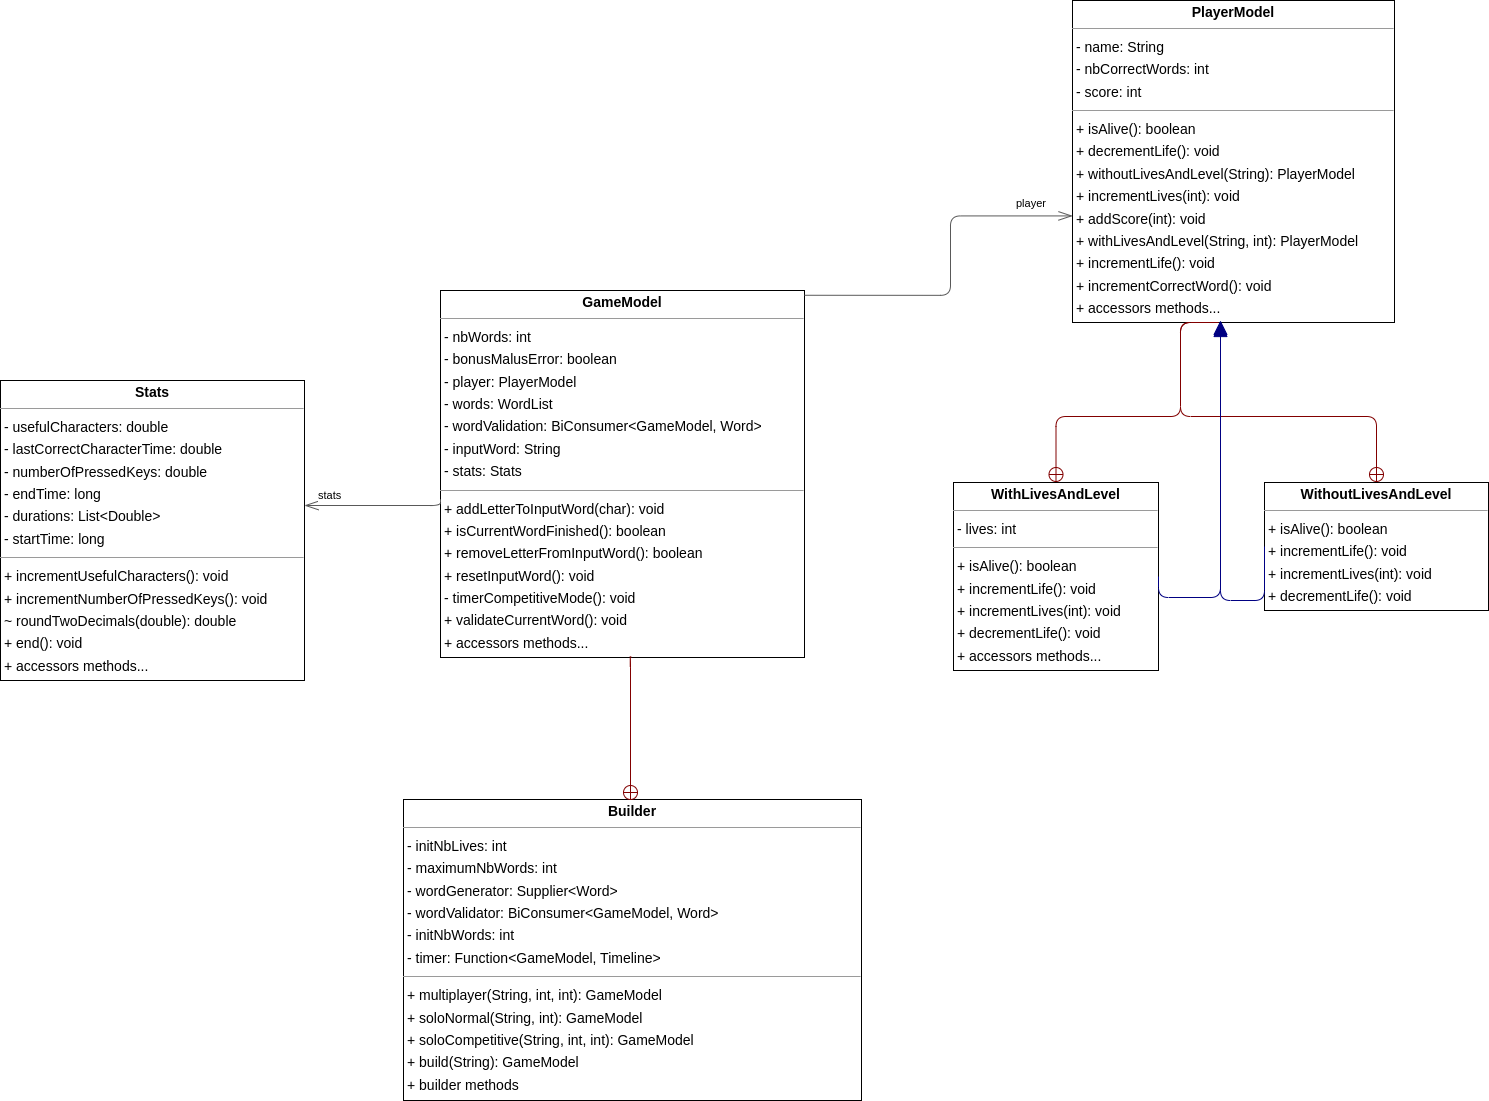

The diagram above was exported from draw.io. Its source (the exported page's mxGraphModel, read from the mxfile embedded in the PNG):
<mxGraphModel dx="1995" dy="270" grid="1" gridSize="10" guides="1" tooltips="1" connect="1" arrows="1" fold="1" page="0" pageScale="1" pageWidth="827" pageHeight="1169" background="none" math="0" shadow="0">
  <root>
    <mxCell id="0" />
    <mxCell id="1" parent="0" />
    <mxCell id="node5" value="&lt;p style=&quot;margin:0px;margin-top:4px;text-align:center;&quot;&gt;&lt;b&gt;Builder&lt;/b&gt;&lt;/p&gt;&lt;hr size=&quot;1&quot;&gt;&lt;p style=&quot;margin:0 0 0 4px;line-height:1.6;&quot;&gt;- initNbLives: int&lt;br&gt;- maximumNbWords: int&lt;br&gt;- wordGenerator: Supplier&amp;lt;Word&amp;gt;&lt;br&gt;- wordValidator: BiConsumer&amp;lt;GameModel, Word&amp;gt;&lt;br&gt;- initNbWords: int&lt;br&gt;- timer: Function&amp;lt;GameModel, Timeline&amp;gt;&lt;/p&gt;&lt;hr size=&quot;1&quot;&gt;&lt;p style=&quot;margin:0 0 0 4px;line-height:1.6;&quot;&gt;+ multiplayer(String, int, int): GameModel&lt;br&gt;+ soloNormal(String, int): GameModel&lt;br&gt;+ soloCompetitive(String, int, int): GameModel&lt;br&gt;+ build(String): GameModel&lt;br&gt;+ builder methods&lt;/p&gt;" style="verticalAlign=top;align=left;overflow=fill;fontSize=14;fontFamily=Helvetica;html=1;rounded=0;shadow=0;comic=0;labelBackgroundColor=none;strokeWidth=1;" parent="1" vertex="1">
      <mxGeometry x="-237" y="1309" width="458" height="301" as="geometry" />
    </mxCell>
    <mxCell id="node1" value="&lt;p style=&quot;margin:0px;margin-top:4px;text-align:center;&quot;&gt;&lt;b&gt;GameModel&lt;/b&gt;&lt;/p&gt;&lt;hr size=&quot;1&quot;&gt;&lt;p style=&quot;margin:0 0 0 4px;line-height:1.6;&quot;&gt;- nbWords: int&lt;br&gt;- bonusMalusError: boolean&lt;br&gt;- player: PlayerModel&lt;br&gt;- words: WordList&lt;br&gt;- wordValidation: BiConsumer&amp;lt;GameModel, Word&amp;gt;&lt;br&gt;- inputWord: String&lt;br&gt;- stats: Stats&lt;/p&gt;&lt;hr size=&quot;1&quot;&gt;&lt;p style=&quot;margin:0 0 0 4px;line-height:1.6;&quot;&gt;+ addLetterToInputWord(char): void&lt;br&gt;+ isCurrentWordFinished(): boolean&lt;br&gt;+ removeLetterFromInputWord(): boolean&lt;br&gt;+ resetInputWord(): void&lt;br&gt;- timerCompetitiveMode(): void&lt;br&gt;+ validateCurrentWord(): void&lt;/p&gt;&lt;p style=&quot;margin:0 0 0 4px;line-height:1.6;&quot;&gt;+ accessors methods...&lt;/p&gt;" style="verticalAlign=top;align=left;overflow=fill;fontSize=14;fontFamily=Helvetica;html=1;rounded=0;shadow=0;comic=0;labelBackgroundColor=none;strokeWidth=1;" parent="1" vertex="1">
      <mxGeometry x="-200" y="800" width="364" height="367" as="geometry" />
    </mxCell>
    <mxCell id="node0" value="&lt;p style=&quot;margin:0px;margin-top:4px;text-align:center;&quot;&gt;&lt;b&gt;PlayerModel&lt;/b&gt;&lt;/p&gt;&lt;hr size=&quot;1&quot;&gt;&lt;p style=&quot;margin:0 0 0 4px;line-height:1.6;&quot;&gt;- name: String&lt;br&gt;- nbCorrectWords: int&lt;br&gt;- score: int&lt;/p&gt;&lt;hr size=&quot;1&quot;&gt;&lt;p style=&quot;margin:0 0 0 4px;line-height:1.6;&quot;&gt;+ isAlive(): boolean&lt;br&gt;+ decrementLife(): void&lt;br&gt;+ withoutLivesAndLevel(String): PlayerModel&lt;br&gt;+ incrementLives(int): void&lt;br&gt;+ addScore(int): void&lt;br&gt;+ withLivesAndLevel(String, int): PlayerModel&lt;br&gt;+ incrementLife(): void&lt;br&gt;+ incrementCorrectWord(): void&lt;br&gt;&lt;/p&gt;&lt;p style=&quot;margin:0 0 0 4px;line-height:1.6;&quot;&gt;+ accessors methods...&lt;/p&gt;" style="verticalAlign=top;align=left;overflow=fill;fontSize=14;fontFamily=Helvetica;html=1;rounded=0;shadow=0;comic=0;labelBackgroundColor=none;strokeWidth=1;" parent="1" vertex="1">
      <mxGeometry x="432" y="510" width="322" height="322" as="geometry" />
    </mxCell>
    <mxCell id="node2" value="&lt;p style=&quot;margin:0px;margin-top:4px;text-align:center;&quot;&gt;&lt;b&gt;Stats&lt;/b&gt;&lt;/p&gt;&lt;hr size=&quot;1&quot;&gt;&lt;p style=&quot;margin:0 0 0 4px;line-height:1.6;&quot;&gt;- usefulCharacters: double&lt;br&gt;- lastCorrectCharacterTime: double&lt;br&gt;- numberOfPressedKeys: double&lt;br&gt;- endTime: long&lt;br&gt;- durations: List&amp;lt;Double&amp;gt;&lt;br&gt;- startTime: long&lt;/p&gt;&lt;hr size=&quot;1&quot;&gt;&lt;p style=&quot;margin:0 0 0 4px;line-height:1.6;&quot;&gt;+ incrementUsefulCharacters(): void&lt;br&gt;+ incrementNumberOfPressedKeys(): void&lt;br&gt;~ roundTwoDecimals(double): double&lt;br&gt;+ end(): void&lt;br&gt;&lt;/p&gt;&lt;p style=&quot;margin:0 0 0 4px;line-height:1.6;&quot;&gt;+ accessors methods...&lt;/p&gt;" style="verticalAlign=top;align=left;overflow=fill;fontSize=14;fontFamily=Helvetica;html=1;rounded=0;shadow=0;comic=0;labelBackgroundColor=none;strokeWidth=1;" parent="1" vertex="1">
      <mxGeometry x="-640" y="890" width="304" height="300" as="geometry" />
    </mxCell>
    <mxCell id="node3" value="&lt;p style=&quot;margin:0px;margin-top:4px;text-align:center;&quot;&gt;&lt;b&gt;WithLivesAndLevel&lt;/b&gt;&lt;/p&gt;&lt;hr size=&quot;1&quot;&gt;&lt;p style=&quot;margin:0 0 0 4px;line-height:1.6;&quot;&gt;- lives: int&lt;/p&gt;&lt;hr size=&quot;1&quot;&gt;&lt;p style=&quot;margin:0 0 0 4px;line-height:1.6;&quot;&gt;+ isAlive(): boolean&lt;br&gt;+ incrementLife(): void&lt;br&gt;+ incrementLives(int): void&lt;br&gt;+ decrementLife(): void&lt;/p&gt;&lt;p style=&quot;margin:0 0 0 4px;line-height:1.6;&quot;&gt;+ accessors methods...&lt;/p&gt;" style="verticalAlign=top;align=left;overflow=fill;fontSize=14;fontFamily=Helvetica;html=1;rounded=0;shadow=0;comic=0;labelBackgroundColor=none;strokeWidth=1;" parent="1" vertex="1">
      <mxGeometry x="313" y="992" width="205" height="188" as="geometry" />
    </mxCell>
    <mxCell id="node4" value="&lt;p style=&quot;margin:0px;margin-top:4px;text-align:center;&quot;&gt;&lt;b&gt;WithoutLivesAndLevel&lt;/b&gt;&lt;/p&gt;&lt;hr size=&quot;1&quot;/&gt;&lt;p style=&quot;margin:0 0 0 4px;line-height:1.6;&quot;&gt;+ isAlive(): boolean&lt;br/&gt;+ incrementLife(): void&lt;br/&gt;+ incrementLives(int): void&lt;br/&gt;+ decrementLife(): void&lt;/p&gt;" style="verticalAlign=top;align=left;overflow=fill;fontSize=14;fontFamily=Helvetica;html=1;rounded=0;shadow=0;comic=0;labelBackgroundColor=none;strokeWidth=1;" parent="1" vertex="1">
      <mxGeometry x="624" y="992" width="224" height="128" as="geometry" />
    </mxCell>
    <mxCell id="edge3" value="" style="html=1;rounded=1;edgeStyle=orthogonalEdgeStyle;dashed=0;startArrow=circlePlus;startFill=0;endArrow=none;strokeColor=#820000;entryX=0.525;entryY=0.999;entryDx=0;entryDy=0;entryPerimeter=0;" parent="1" target="node1" edge="1">
      <mxGeometry width="50" height="50" relative="1" as="geometry">
        <Array as="points">
          <mxPoint x="-10" y="1309" />
          <mxPoint x="-10" y="1167" />
        </Array>
        <mxPoint x="-10" y="1310" as="sourcePoint" />
        <mxPoint x="-10" y="1180" as="targetPoint" />
      </mxGeometry>
    </mxCell>
    <mxCell id="edge1" value="" style="html=1;rounded=1;edgeStyle=orthogonalEdgeStyle;dashed=0;startArrow=diamondThinstartSize=12;endArrow=openThin;endSize=12;strokeColor=#595959;exitX=1.000;exitY=0.013;exitDx=0;exitDy=0;entryX=0.000;entryY=0.669;entryDx=0;entryDy=0;" parent="1" source="node1" target="node0" edge="1">
      <mxGeometry width="50" height="50" relative="1" as="geometry">
        <Array as="points">
          <mxPoint x="310" y="805" />
          <mxPoint x="310" y="725" />
        </Array>
      </mxGeometry>
    </mxCell>
    <mxCell id="label11" value="player" style="edgeLabel;resizable=0;html=1;align=left;verticalAlign=top;strokeColor=default;" parent="edge1" vertex="1" connectable="0">
      <mxGeometry x="374" y="700" as="geometry" />
    </mxCell>
    <mxCell id="edge0" value="" style="html=1;rounded=1;edgeStyle=orthogonalEdgeStyle;dashed=0;startArrow=diamondThinstartSize=12;endArrow=openThin;endSize=12;strokeColor=#595959;exitX=0.000;exitY=0.569;exitDx=0;exitDy=0;" parent="1" source="node1" edge="1">
      <mxGeometry width="50" height="50" relative="1" as="geometry">
        <Array as="points">
          <mxPoint x="-200" y="1015" />
        </Array>
        <mxPoint x="-336" y="1015" as="targetPoint" />
      </mxGeometry>
    </mxCell>
    <mxCell id="label5" value="stats" style="edgeLabel;resizable=0;html=1;align=left;verticalAlign=top;strokeColor=default;" parent="edge0" vertex="1" connectable="0">
      <mxGeometry x="-324" y="992" as="geometry" />
    </mxCell>
    <mxCell id="edge4" value="" style="html=1;rounded=1;edgeStyle=orthogonalEdgeStyle;dashed=0;startArrow=none;endArrow=block;endSize=12;strokeColor=#000082;exitX=1.000;exitY=0.500;exitDx=0;exitDy=0;" parent="1" source="node3" edge="1">
      <mxGeometry width="50" height="50" relative="1" as="geometry">
        <Array as="points">
          <mxPoint x="518" y="1107" />
          <mxPoint x="580" y="1107" />
        </Array>
        <mxPoint x="580" y="832" as="targetPoint" />
      </mxGeometry>
    </mxCell>
    <mxCell id="edge5" value="" style="html=1;rounded=1;edgeStyle=orthogonalEdgeStyle;dashed=0;startArrow=circlePlus;startFill=0;endArrow=none;strokeColor=#820000;exitX=0.500;exitY=0.000;exitDx=0;exitDy=0;entryX=0.453;entryY=1.000;entryDx=0;entryDy=0;" parent="1" source="node3" target="node0" edge="1">
      <mxGeometry width="50" height="50" relative="1" as="geometry">
        <Array as="points">
          <mxPoint x="416" y="926" />
          <mxPoint x="540" y="926" />
          <mxPoint x="540" y="832" />
        </Array>
      </mxGeometry>
    </mxCell>
    <mxCell id="edge2" value="" style="html=1;rounded=1;edgeStyle=orthogonalEdgeStyle;dashed=0;startArrow=circlePlus;startFill=0;endArrow=none;strokeColor=#820000;exitX=0.500;exitY=0.000;exitDx=0;exitDy=0;entryX=0.453;entryY=1.000;entryDx=0;entryDy=0;" parent="1" source="node4" target="node0" edge="1">
      <mxGeometry width="50" height="50" relative="1" as="geometry">
        <Array as="points">
          <mxPoint x="736" y="926" />
          <mxPoint x="540" y="926" />
          <mxPoint x="540" y="832" />
        </Array>
      </mxGeometry>
    </mxCell>
    <mxCell id="edge6" value="" style="html=1;rounded=1;edgeStyle=orthogonalEdgeStyle;dashed=0;startArrow=none;endArrow=block;endSize=12;strokeColor=#000082;exitX=0.000;exitY=0.500;exitDx=0;exitDy=0;" parent="1" source="node4" edge="1">
      <mxGeometry width="50" height="50" relative="1" as="geometry">
        <Array as="points">
          <mxPoint x="624" y="1110" />
          <mxPoint x="580" y="1110" />
        </Array>
        <mxPoint x="580" y="830" as="targetPoint" />
      </mxGeometry>
    </mxCell>
  </root>
</mxGraphModel>